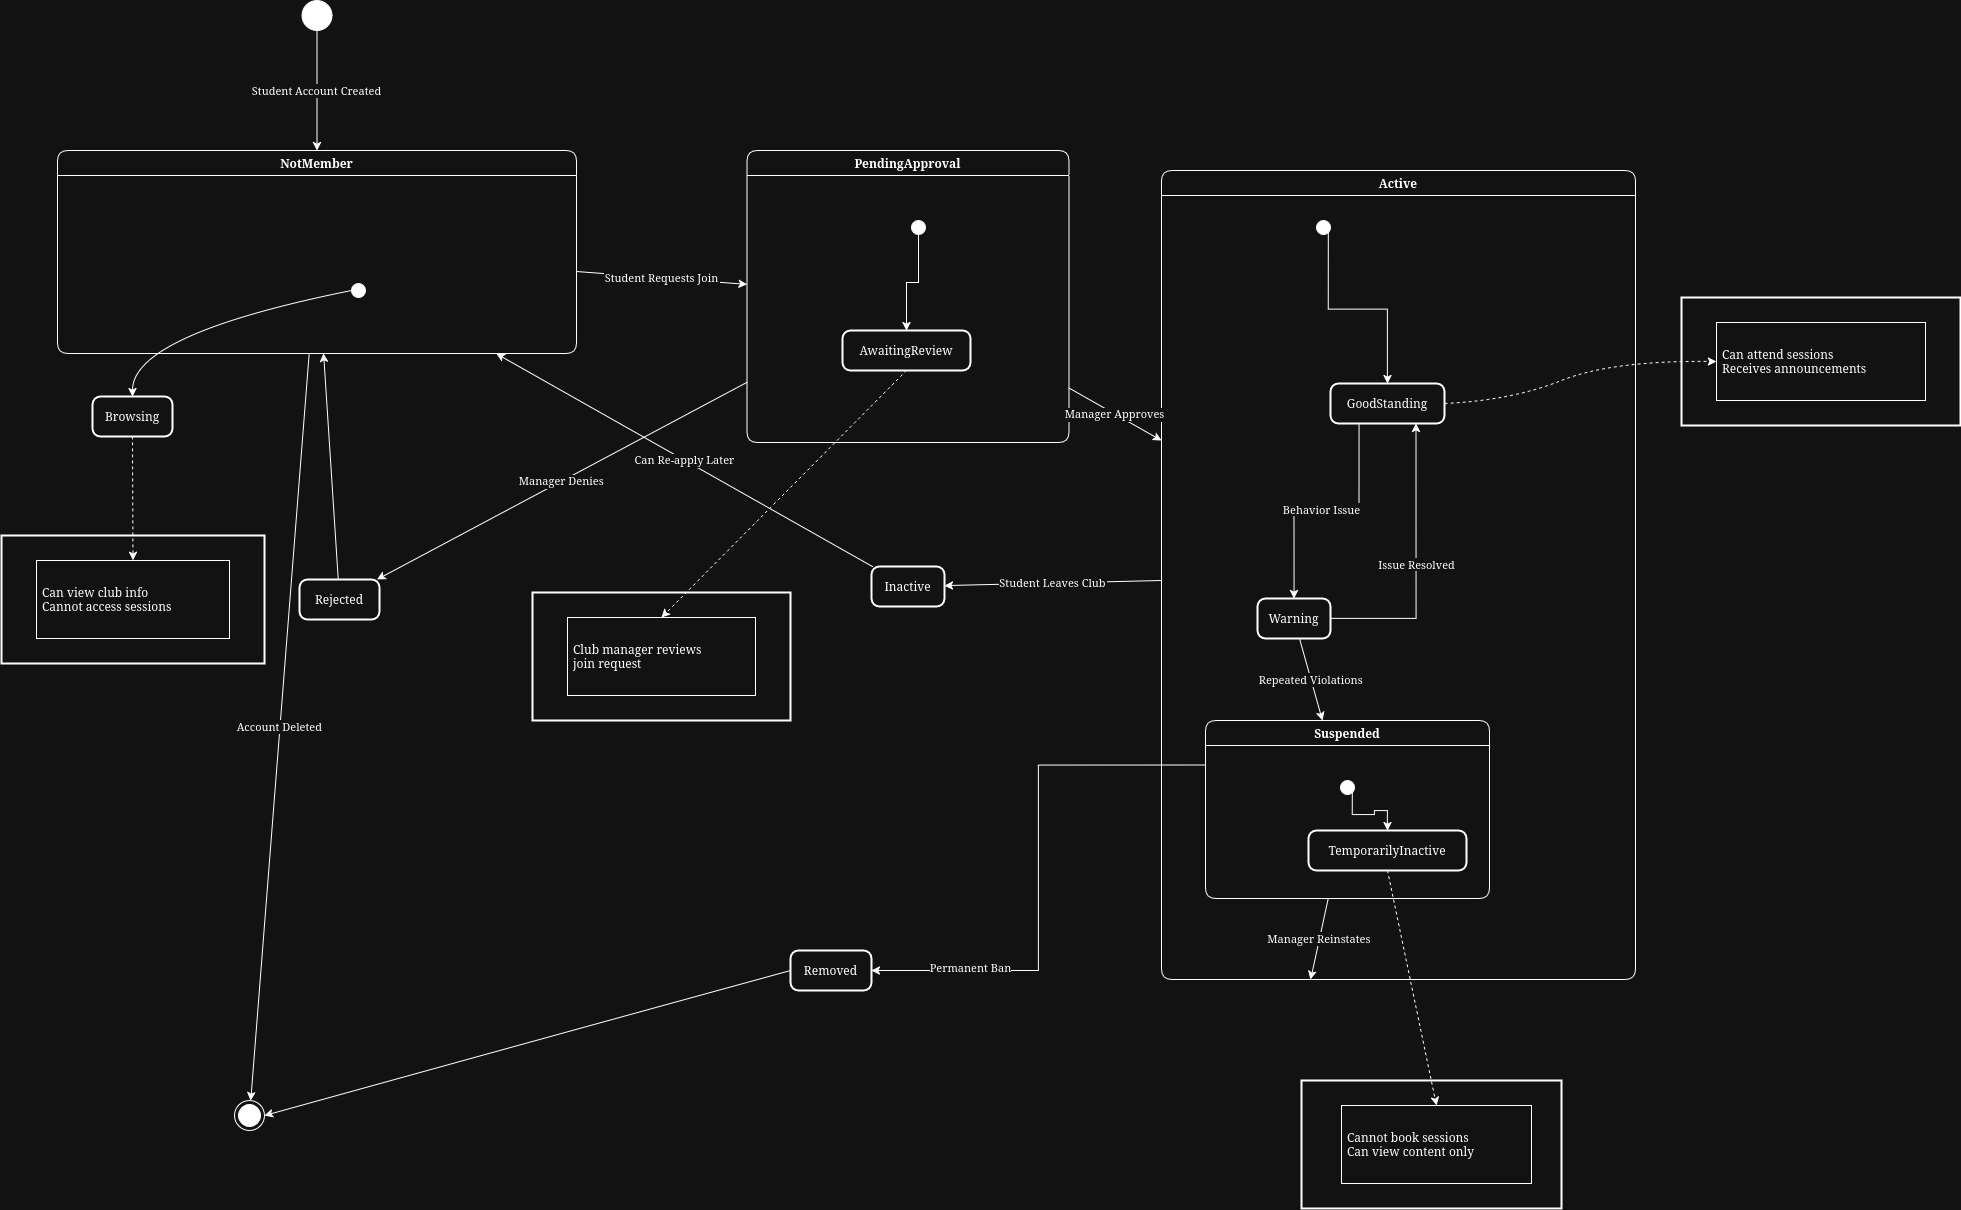

The diagram above was exported from draw.io. Its source (the exported page's mxGraphModel, read from the mxfile embedded in the PNG):
<mxGraphModel dx="2014" dy="2394" grid="1" gridSize="10" guides="1" tooltips="1" connect="1" arrows="1" fold="1" page="1" pageScale="1" pageWidth="850" pageHeight="1100" math="0" shadow="0">
  <root>
    <mxCell id="0" />
    <mxCell id="1" parent="0" />
    <mxCell id="VkQdY3a1v_o6hhH4SMLN-1" parent="1" style="ellipse;fillColor=strokeColor;" value="" vertex="1">
      <mxGeometry height="30" width="30" x="320.5" y="-150" as="geometry" />
    </mxCell>
    <mxCell id="VkQdY3a1v_o6hhH4SMLN-2" parent="1" style="swimlane;fontStyle=1;align=center;verticalAlign=middle;startSize=25;container=0;collapsible=0;rounded=1;arcSize=14;dropTarget=0;" value="NotMember" vertex="1">
      <mxGeometry height="203" width="519" x="76" as="geometry" />
    </mxCell>
    <mxCell id="VkQdY3a1v_o6hhH4SMLN-3" parent="1" style="ellipse;fillColor=strokeColor;" value="" vertex="1">
      <mxGeometry height="14" width="14" x="370" y="133" as="geometry" />
    </mxCell>
    <mxCell id="VkQdY3a1v_o6hhH4SMLN-4" parent="1" style="rounded=1;arcSize=20;strokeWidth=2" value="Browsing" vertex="1">
      <mxGeometry height="40" width="80" x="111" y="246" as="geometry" />
    </mxCell>
    <mxCell id="VkQdY3a1v_o6hhH4SMLN-5" parent="1" style="whiteSpace=wrap;strokeWidth=2;" value="Can view club info&#10;            Cannot access sessions" vertex="1">
      <mxGeometry height="128" width="263" x="20" y="385" as="geometry" />
    </mxCell>
    <mxCell id="VkQdY3a1v_o6hhH4SMLN-6" parent="1" style="align=left;spacingLeft=4;" value="Can view club info&#10;            Cannot access sessions" vertex="1">
      <mxGeometry height="78" width="193" x="55" y="410" as="geometry" />
    </mxCell>
    <mxCell id="VkQdY3a1v_o6hhH4SMLN-7" parent="1" style="swimlane;fontStyle=1;align=center;verticalAlign=middle;startSize=25;container=0;collapsible=0;rounded=1;arcSize=14;dropTarget=0;" value="PendingApproval" vertex="1">
      <mxGeometry height="292" width="322" x="765.5" as="geometry" />
    </mxCell>
    <mxCell id="VkQdY3a1v_o6hhH4SMLN-73" edge="1" parent="1" source="VkQdY3a1v_o6hhH4SMLN-8" style="edgeStyle=orthogonalEdgeStyle;rounded=0;orthogonalLoop=1;jettySize=auto;html=1;exitX=0.5;exitY=1;exitDx=0;exitDy=0;entryX=0.5;entryY=0;entryDx=0;entryDy=0;" target="VkQdY3a1v_o6hhH4SMLN-9">
      <mxGeometry relative="1" as="geometry" />
    </mxCell>
    <mxCell id="VkQdY3a1v_o6hhH4SMLN-8" parent="1" style="ellipse;fillColor=strokeColor;" value="" vertex="1">
      <mxGeometry height="14" width="14" x="930" y="70" as="geometry" />
    </mxCell>
    <mxCell id="VkQdY3a1v_o6hhH4SMLN-9" parent="1" style="rounded=1;arcSize=20;strokeWidth=2" value="AwaitingReview" vertex="1">
      <mxGeometry height="40" width="128" x="861" y="180" as="geometry" />
    </mxCell>
    <mxCell id="VkQdY3a1v_o6hhH4SMLN-10" parent="1" style="whiteSpace=wrap;strokeWidth=2;" value="Club manager reviews&#10;            join request" vertex="1">
      <mxGeometry height="128" width="258" x="551" y="442" as="geometry" />
    </mxCell>
    <mxCell id="VkQdY3a1v_o6hhH4SMLN-11" parent="1" style="align=left;spacingLeft=4;" value="Club manager reviews&#10;            join request" vertex="1">
      <mxGeometry height="78" width="188" x="586" y="467" as="geometry" />
    </mxCell>
    <mxCell id="VkQdY3a1v_o6hhH4SMLN-12" parent="1" style="rounded=1;arcSize=20;strokeWidth=2" value="Rejected" vertex="1">
      <mxGeometry height="40" width="80" x="318" y="429" as="geometry" />
    </mxCell>
    <mxCell id="VkQdY3a1v_o6hhH4SMLN-13" parent="1" style="swimlane;fontStyle=1;align=center;verticalAlign=middle;startSize=25;container=0;collapsible=0;rounded=1;arcSize=14;dropTarget=0;" value="Active" vertex="1">
      <mxGeometry height="809" width="474" x="1180" y="20" as="geometry" />
    </mxCell>
    <mxCell id="VkQdY3a1v_o6hhH4SMLN-56" edge="1" parent="1" source="VkQdY3a1v_o6hhH4SMLN-14" style="edgeStyle=orthogonalEdgeStyle;rounded=0;orthogonalLoop=1;jettySize=auto;html=1;exitX=1;exitY=1;exitDx=0;exitDy=0;entryX=0.5;entryY=0;entryDx=0;entryDy=0;" target="VkQdY3a1v_o6hhH4SMLN-15">
      <mxGeometry relative="1" as="geometry" />
    </mxCell>
    <mxCell id="VkQdY3a1v_o6hhH4SMLN-14" parent="1" style="ellipse;fillColor=strokeColor;" value="" vertex="1">
      <mxGeometry height="14" width="14" x="1335" y="70" as="geometry" />
    </mxCell>
    <mxCell id="VkQdY3a1v_o6hhH4SMLN-57" edge="1" parent="1" source="VkQdY3a1v_o6hhH4SMLN-15" style="edgeStyle=orthogonalEdgeStyle;rounded=0;orthogonalLoop=1;jettySize=auto;html=1;exitX=0.25;exitY=1;exitDx=0;exitDy=0;entryX=0.5;entryY=0;entryDx=0;entryDy=0;" target="VkQdY3a1v_o6hhH4SMLN-18">
      <mxGeometry relative="1" as="geometry" />
    </mxCell>
    <mxCell id="VkQdY3a1v_o6hhH4SMLN-58" connectable="0" parent="VkQdY3a1v_o6hhH4SMLN-57" style="edgeLabel;html=1;align=center;verticalAlign=middle;resizable=0;points=[];" value="Behavior Issue" vertex="1">
      <mxGeometry relative="1" x="0.0567" y="-2" as="geometry">
        <mxPoint x="1" as="offset" />
      </mxGeometry>
    </mxCell>
    <mxCell id="VkQdY3a1v_o6hhH4SMLN-15" parent="1" style="rounded=1;arcSize=20;strokeWidth=2" value="GoodStanding" vertex="1">
      <mxGeometry height="40" width="114" x="1349" y="233" as="geometry" />
    </mxCell>
    <mxCell id="VkQdY3a1v_o6hhH4SMLN-16" parent="1" style="whiteSpace=wrap;strokeWidth=2;" value="Can attend sessions&#10;            Receives announcements" vertex="1">
      <mxGeometry height="128" width="279" x="1700" y="147" as="geometry" />
    </mxCell>
    <mxCell id="VkQdY3a1v_o6hhH4SMLN-17" parent="1" style="align=left;spacingLeft=4;" value="Can attend sessions&#10;            Receives announcements" vertex="1">
      <mxGeometry height="78" width="209" x="1735" y="172" as="geometry" />
    </mxCell>
    <mxCell id="VkQdY3a1v_o6hhH4SMLN-59" edge="1" parent="1" source="VkQdY3a1v_o6hhH4SMLN-18" style="edgeStyle=orthogonalEdgeStyle;rounded=0;orthogonalLoop=1;jettySize=auto;html=1;exitX=1;exitY=0.5;exitDx=0;exitDy=0;entryX=0.75;entryY=1;entryDx=0;entryDy=0;" target="VkQdY3a1v_o6hhH4SMLN-15" value="Issue Resolved">
      <mxGeometry relative="1" as="geometry" />
    </mxCell>
    <mxCell id="VkQdY3a1v_o6hhH4SMLN-18" parent="1" style="rounded=1;arcSize=20;strokeWidth=2" value="Warning" vertex="1">
      <mxGeometry height="40" width="73" x="1276" y="448" as="geometry" />
    </mxCell>
    <mxCell id="VkQdY3a1v_o6hhH4SMLN-60" edge="1" parent="1" source="VkQdY3a1v_o6hhH4SMLN-19" style="edgeStyle=orthogonalEdgeStyle;rounded=0;orthogonalLoop=1;jettySize=auto;html=1;exitX=0;exitY=0.25;exitDx=0;exitDy=0;entryX=1;entryY=0.5;entryDx=0;entryDy=0;" target="VkQdY3a1v_o6hhH4SMLN-24">
      <mxGeometry relative="1" as="geometry" />
    </mxCell>
    <mxCell id="VkQdY3a1v_o6hhH4SMLN-61" connectable="0" parent="VkQdY3a1v_o6hhH4SMLN-60" style="edgeLabel;html=1;align=center;verticalAlign=middle;resizable=0;points=[];" value="Permanent Ban" vertex="1">
      <mxGeometry relative="1" x="0.6353" y="-4" as="geometry">
        <mxPoint as="offset" />
      </mxGeometry>
    </mxCell>
    <mxCell id="VkQdY3a1v_o6hhH4SMLN-19" parent="1" style="swimlane;fontStyle=1;align=center;verticalAlign=middle;startSize=25;container=0;collapsible=0;rounded=1;arcSize=14;dropTarget=0;" value="Suspended" vertex="1">
      <mxGeometry height="178" width="284" x="1224" y="570" as="geometry" />
    </mxCell>
    <mxCell id="VkQdY3a1v_o6hhH4SMLN-68" edge="1" parent="1" source="VkQdY3a1v_o6hhH4SMLN-20" style="edgeStyle=orthogonalEdgeStyle;rounded=0;orthogonalLoop=1;jettySize=auto;html=1;exitX=1;exitY=1;exitDx=0;exitDy=0;entryX=0.5;entryY=0;entryDx=0;entryDy=0;" target="VkQdY3a1v_o6hhH4SMLN-21">
      <mxGeometry relative="1" as="geometry" />
    </mxCell>
    <mxCell id="VkQdY3a1v_o6hhH4SMLN-20" parent="1" style="ellipse;fillColor=strokeColor;" value="" vertex="1">
      <mxGeometry height="14" width="14" x="1359" y="630" as="geometry" />
    </mxCell>
    <mxCell id="VkQdY3a1v_o6hhH4SMLN-21" parent="1" style="rounded=1;arcSize=20;strokeWidth=2" value="TemporarilyInactive" vertex="1">
      <mxGeometry height="40" width="158" x="1327" y="680" as="geometry" />
    </mxCell>
    <mxCell id="VkQdY3a1v_o6hhH4SMLN-22" parent="1" style="whiteSpace=wrap;strokeWidth=2;" value="Cannot book sessions&#10;            Can view content only" vertex="1">
      <mxGeometry height="128" width="260" x="1320" y="930" as="geometry" />
    </mxCell>
    <mxCell id="VkQdY3a1v_o6hhH4SMLN-23" parent="1" style="align=left;spacingLeft=4;" value="Cannot book sessions&#10;            Can view content only" vertex="1">
      <mxGeometry height="78" width="190" x="1360" y="955" as="geometry" />
    </mxCell>
    <mxCell id="VkQdY3a1v_o6hhH4SMLN-24" parent="1" style="rounded=1;arcSize=20;strokeWidth=2" value="Removed" vertex="1">
      <mxGeometry height="40" width="81" x="809" y="800" as="geometry" />
    </mxCell>
    <mxCell id="VkQdY3a1v_o6hhH4SMLN-25" parent="1" style="rounded=1;arcSize=20;strokeWidth=2" value="Inactive" vertex="1">
      <mxGeometry height="40" width="73" x="890" y="416" as="geometry" />
    </mxCell>
    <mxCell id="VkQdY3a1v_o6hhH4SMLN-26" parent="1" style="ellipse;shape=endState;fillColor=strokeColor;" value="" vertex="1">
      <mxGeometry height="30" width="30" x="253" y="950" as="geometry" />
    </mxCell>
    <mxCell id="VkQdY3a1v_o6hhH4SMLN-27" edge="1" parent="1" source="VkQdY3a1v_o6hhH4SMLN-3" style="curved=1;startArrow=none;;exitX=0.04;exitY=0.6;entryX=0.5;entryY=0;rounded=0;" target="VkQdY3a1v_o6hhH4SMLN-4" value="">
      <mxGeometry relative="1" as="geometry">
        <Array as="points">
          <mxPoint x="151" y="184" />
        </Array>
      </mxGeometry>
    </mxCell>
    <mxCell id="VkQdY3a1v_o6hhH4SMLN-28" edge="1" parent="1" source="VkQdY3a1v_o6hhH4SMLN-4" style="curved=1;dashed=1;startArrow=none;;exitX=0.5;exitY=1;entryX=0.5;entryY=0;rounded=0;" target="VkQdY3a1v_o6hhH4SMLN-6" value="">
      <mxGeometry relative="1" as="geometry">
        <Array as="points" />
      </mxGeometry>
    </mxCell>
    <mxCell id="VkQdY3a1v_o6hhH4SMLN-30" edge="1" parent="1" source="VkQdY3a1v_o6hhH4SMLN-9" style="curved=1;dashed=1;startArrow=none;;exitX=0.5;exitY=1;entryX=0.5;entryY=0;rounded=0;" target="VkQdY3a1v_o6hhH4SMLN-11" value="">
      <mxGeometry relative="1" as="geometry">
        <Array as="points" />
      </mxGeometry>
    </mxCell>
    <mxCell id="VkQdY3a1v_o6hhH4SMLN-32" edge="1" parent="1" source="VkQdY3a1v_o6hhH4SMLN-15" style="curved=1;dashed=1;startArrow=none;;exitX=1;exitY=0.5;entryX=0;entryY=0.5;rounded=0;entryDx=0;entryDy=0;exitDx=0;exitDy=0;" target="VkQdY3a1v_o6hhH4SMLN-17" value="">
      <mxGeometry relative="1" as="geometry">
        <Array as="points">
          <mxPoint x="1530" y="250" />
          <mxPoint x="1630" y="210" />
        </Array>
      </mxGeometry>
    </mxCell>
    <mxCell id="VkQdY3a1v_o6hhH4SMLN-36" edge="1" parent="1" source="VkQdY3a1v_o6hhH4SMLN-21" style="curved=1;dashed=1;startArrow=none;;exitX=0.5;exitY=1;entryX=0.5;entryY=0;rounded=0;" target="VkQdY3a1v_o6hhH4SMLN-23" value="">
      <mxGeometry relative="1" as="geometry">
        <Array as="points" />
      </mxGeometry>
    </mxCell>
    <mxCell id="VkQdY3a1v_o6hhH4SMLN-37" edge="1" parent="1" source="VkQdY3a1v_o6hhH4SMLN-24" style="curved=1;startArrow=none;;exitX=0;exitY=0.5;entryX=1;entryY=0.5;rounded=0;exitDx=0;exitDy=0;entryDx=0;entryDy=0;" target="VkQdY3a1v_o6hhH4SMLN-26" value="">
      <mxGeometry relative="1" as="geometry">
        <Array as="points">
          <mxPoint x="590" y="880" />
        </Array>
      </mxGeometry>
    </mxCell>
    <mxCell id="VkQdY3a1v_o6hhH4SMLN-38" edge="1" parent="1" source="VkQdY3a1v_o6hhH4SMLN-1" style="curved=1;startArrow=none;;rounded=0;" target="VkQdY3a1v_o6hhH4SMLN-2" value="Student Account Created">
      <mxGeometry relative="1" as="geometry">
        <Array as="points" />
      </mxGeometry>
    </mxCell>
    <mxCell id="VkQdY3a1v_o6hhH4SMLN-39" edge="1" parent="1" source="VkQdY3a1v_o6hhH4SMLN-2" style="curved=1;startArrow=none;;rounded=0;" target="VkQdY3a1v_o6hhH4SMLN-7" value="Student Requests Join">
      <mxGeometry relative="1" as="geometry">
        <Array as="points" />
      </mxGeometry>
    </mxCell>
    <mxCell id="VkQdY3a1v_o6hhH4SMLN-40" edge="1" parent="1" source="VkQdY3a1v_o6hhH4SMLN-7" style="curved=1;startArrow=none;;rounded=0;" target="VkQdY3a1v_o6hhH4SMLN-12" value="Manager Denies">
      <mxGeometry relative="1" as="geometry">
        <Array as="points" />
      </mxGeometry>
    </mxCell>
    <mxCell id="VkQdY3a1v_o6hhH4SMLN-41" edge="1" parent="1" source="VkQdY3a1v_o6hhH4SMLN-7" style="curved=1;startArrow=none;;rounded=0;" target="VkQdY3a1v_o6hhH4SMLN-13" value="Manager Approves">
      <mxGeometry relative="1" as="geometry">
        <Array as="points" />
      </mxGeometry>
    </mxCell>
    <mxCell id="VkQdY3a1v_o6hhH4SMLN-42" edge="1" parent="1" source="VkQdY3a1v_o6hhH4SMLN-18" style="curved=1;startArrow=none;;rounded=0;" target="VkQdY3a1v_o6hhH4SMLN-19" value="Repeated Violations">
      <mxGeometry relative="1" as="geometry">
        <Array as="points" />
      </mxGeometry>
    </mxCell>
    <mxCell id="VkQdY3a1v_o6hhH4SMLN-43" edge="1" parent="1" source="VkQdY3a1v_o6hhH4SMLN-19" style="curved=1;startArrow=none;;rounded=0;" target="VkQdY3a1v_o6hhH4SMLN-13" value="Manager Reinstates">
      <mxGeometry relative="1" as="geometry">
        <Array as="points" />
      </mxGeometry>
    </mxCell>
    <mxCell id="VkQdY3a1v_o6hhH4SMLN-45" edge="1" parent="1" source="VkQdY3a1v_o6hhH4SMLN-13" style="curved=1;startArrow=none;;rounded=0;" target="VkQdY3a1v_o6hhH4SMLN-25" value="Student Leaves Club">
      <mxGeometry relative="1" as="geometry">
        <Array as="points" />
      </mxGeometry>
    </mxCell>
    <mxCell id="VkQdY3a1v_o6hhH4SMLN-46" edge="1" parent="1" source="VkQdY3a1v_o6hhH4SMLN-12" style="curved=1;startArrow=none;;rounded=0;" target="VkQdY3a1v_o6hhH4SMLN-2" value="">
      <mxGeometry relative="1" as="geometry">
        <Array as="points" />
      </mxGeometry>
    </mxCell>
    <mxCell id="VkQdY3a1v_o6hhH4SMLN-47" edge="1" parent="1" source="VkQdY3a1v_o6hhH4SMLN-25" style="curved=1;startArrow=none;;rounded=0;" target="VkQdY3a1v_o6hhH4SMLN-2" value="Can Re-apply Later">
      <mxGeometry relative="1" as="geometry">
        <Array as="points" />
      </mxGeometry>
    </mxCell>
    <mxCell id="VkQdY3a1v_o6hhH4SMLN-48" edge="1" parent="1" source="VkQdY3a1v_o6hhH4SMLN-2" style="curved=1;startArrow=none;;rounded=0;" target="VkQdY3a1v_o6hhH4SMLN-26" value="Account Deleted">
      <mxGeometry relative="1" as="geometry">
        <Array as="points" />
      </mxGeometry>
    </mxCell>
  </root>
</mxGraphModel>